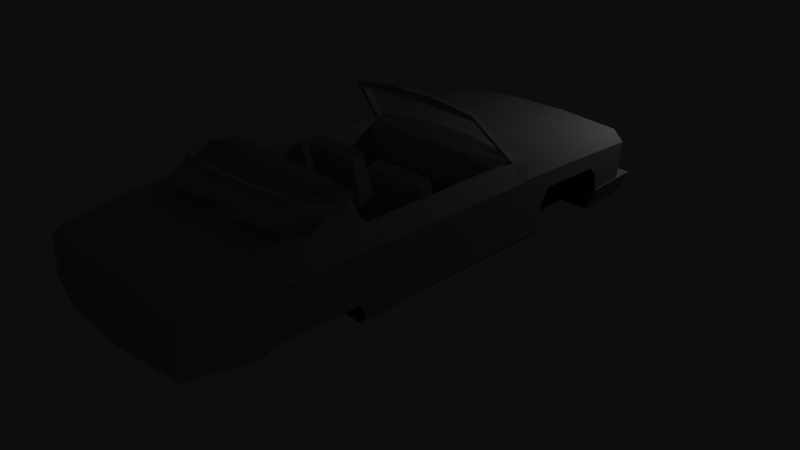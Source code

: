 # Source: veh_cadlike_b248.blend  (saved by Blender 2.49.2; exported with 4.5.12 LTS)
import bpy
from mathutils import Matrix  # noqa: F401  (used for matrix-valued properties, if any)

bpy.ops.wm.read_factory_settings(use_empty=True)
scene = bpy.context.scene
scene.name = 'Scene'

# ---- collections
col_collection_1 = bpy.data.collections.new('Collection 1'); scene.collection.children.link(col_collection_1)
col_collection_2 = bpy.data.collections.new('Collection 2'); scene.collection.children.link(col_collection_2)
col_collection_2.hide_render = True
col_collection_2.hide_viewport = True
col_collection_3 = bpy.data.collections.new('Collection 3'); scene.collection.children.link(col_collection_3)
col_collection_3.hide_render = True
col_collection_3.hide_viewport = True

# ---- materials (node trees are filled in below, after node groups)
mat_veh_cadbase = bpy.data.materials.new('veh_cadbase')
mat_veh_cadbase.alpha_threshold = 0.0
mat_veh_cadbase.diffuse_color = (0.5926, 0.602, 0.5926, 1.0)
mat_veh_cadbase.roughness = 0.5
mat_veh_cadbase.specular_intensity = 0.4737
mat_veh_cadbase.line_color = (0.0, 0.0, 0.0, 1.0)
mat_veh_underside = bpy.data.materials.new('veh_underside')
mat_veh_underside.alpha_threshold = 0.0
mat_veh_underside.diffuse_color = (0.1237, 0.1237, 0.1237, 1.0)
mat_veh_underside.roughness = 0.5
mat_veh_underside.line_color = (0.0, 0.0, 0.0, 1.0)

# ---- node groups
ng_auto_smooth = bpy.data.node_groups.new('Auto Smooth', 'GeometryNodeTree')
_s = ng_auto_smooth.interface.new_socket(name='Geometry', in_out='OUTPUT', socket_type='NodeSocketGeometry')
_s = ng_auto_smooth.interface.new_socket(name='Geometry', in_out='INPUT', socket_type='NodeSocketGeometry')
_s = ng_auto_smooth.interface.new_socket(name='Angle', in_out='INPUT', socket_type='NodeSocketFloat')
_s.subtype = 'ANGLE'
_s.min_value = 0.0
_s.max_value = 3.142
ng_auto_smooth.is_modifier = True
_N = ng_auto_smooth.nodes; _L = ng_auto_smooth.links
n0 = _N.new('NodeGroupOutput'); n0.name = 'Group Output'; n0.location = (480, -100)
n1 = _N.new('NodeGroupInput'); n1.name = 'Group Input'; n1.location = (-420, -300)
n2 = _N.new('NodeGroupInput'); n2.name = 'Group Input.001'; n2.location = (-60, -100)
n3 = _N.new('GeometryNodeSetShadeSmooth'); n3.name = 'Set Shade Smooth'; n3.location = (120, -100)
n3.domain = 'EDGE'
n4 = _N.new('GeometryNodeSetShadeSmooth'); n4.name = 'Set Shade Smooth.001'; n4.location = (300, -100)
n5 = _N.new('GeometryNodeInputMeshEdgeAngle'); n5.name = 'Edge Angle'; n5.location = (-420, -220)
n6 = _N.new('GeometryNodeInputEdgeSmooth'); n6.name = 'Is Edge Smooth'; n6.location = (-60, -160)
n7 = _N.new('GeometryNodeInputShadeSmooth'); n7.name = 'Is Face Smooth'; n7.location = (-240, -340)
n8 = _N.new('FunctionNodeBooleanMath'); n8.name = 'Boolean Math'; n8.location = (-60, -220)
n9 = _N.new('FunctionNodeCompare'); n9.name = 'Compare'; n9.location = (-240, -180)
n9.operation = 'LESS_EQUAL'
_L.new(n5.outputs[0], n9.inputs[0])
_L.new(n4.outputs[0], n0.inputs[0])
_L.new(n1.outputs[1], n9.inputs[1])
_L.new(n9.outputs[0], n8.inputs[0])
_L.new(n7.outputs[0], n8.inputs[1])
_L.new(n2.outputs[0], n3.inputs[0])
_L.new(n6.outputs[0], n3.inputs[1])
_L.new(n3.outputs[0], n4.inputs[0])
_L.new(n8.outputs[0], n3.inputs[2])
n0.is_active_output = True

# ---- material node trees

# ---- world
world_world = bpy.data.worlds.new('World'); scene.world = world_world
world_world.color = (0.05088, 0.05088, 0.05088)
world_world.use_sun_shadow = False
world_world.sun_shadow_jitter_overblur = 0.0
world_world.cycles.sampling_method = 'MANUAL'
world_world.cycles.sample_map_resolution = 256

# ---- cameras
cam_camera = bpy.data.cameras.new('Camera')
cam_camera.clip_end = 100.0
cam_camera.lens = 35.0
cam_camera.ortho_scale = 7.314
cam_camera.dof.focus_distance = 0.0
cam_camera.dof.aperture_fstop = 128.0

# ---- lights
light_lamp = bpy.data.lights.new('Lamp', 'POINT')
light_lamp.transmission_factor = 0.0
light_lamp.cutoff_distance = 30.0
light_lamp.energy = 100.0
light_lamp.shadow_buffer_clip_start = 1.001
light_lamp.shadow_soft_size = 0.1
light_lamp.shadow_maximum_resolution = 0.006
light_lamp.use_absolute_resolution = True
light_lamp.cycles.use_multiple_importance_sampling = False

# ---- meshes
me_cad_hi = bpy.data.meshes.new('cad_HI')
me_cad_hi.from_pydata([(1.063, 2.871, 0.9641), (1.066, 3.061, 0.2047), (1.064, 3.009, 0.8123), (1.064, -2.812, 0.5125), (1.064, -2.868, 0.3026), (1.648, 1.702, 0.7621), (1.647, 3.009, 0.8123), (1.652, 2.871, 0.9641), (1.648, 1.843, 0.9692), (1.48, 1.686, 0.1715), (1.066, 1.686, 0.1715), (1.063, -1.528, 0.1768), (1.46, -2.868, 0.3026), (1.064, 1.843, 0.9692), (1.064, 1.702, 0.7621), (1.505, -1.528, 0.1768), (1.599, -2.812, 0.5125), (1.632, -1.533, 0.3512), (1.64, -1.625, 0.5232), (1.06, -1.533, 0.3512), (1.059, -1.625, 0.5232), (-1.064, 1.843, 0.9692), (-1.063, 2.871, 0.9641), (-1.064, 3.009, 0.8123), (-1.064, -2.812, 0.5125), (-1.066, 1.686, 0.1715), (-1.063, -1.528, 0.1768), (-1.059, -1.625, 0.5232), (-1.648, 1.702, 0.7621), (-1.647, 3.009, 0.8123), (-1.652, 2.871, 0.9641), (-1.648, 1.843, 0.9692), (-1.48, 1.686, 0.1715), (-1.067, 3.061, 0.2047), (-1.064, -2.868, 0.3026), (-1.46, -2.868, 0.3026), (-1.064, 1.702, 0.7621), (-1.505, -1.528, 0.1768), (-1.599, -2.812, 0.5125), (-1.632, -1.533, 0.3512), (-1.64, -1.625, 0.5232), (-1.06, -1.533, 0.3512), (1.065, 3.066, 0.5697), (1.636, 3.066, 0.5697), (1.638, 1.694, 0.3575), (1.065, 1.694, 0.3575), (-1.065, 1.694, 0.3575), (-1.636, 3.066, 0.5697), (-1.638, 1.694, 0.3575), (-1.065, 3.066, 0.5697), (0.6154, 3.757, 0.6022), (1.436, 3.757, 0.6022), (-1.436, 3.757, 0.6022), (-0.6154, 3.757, 0.6022), (-1.186, 3.64, 0.5961), (-1.636, 3.64, 0.5961), (1.636, 3.64, 0.5961), (1.186, 3.64, 0.5961), (1.455, 3.794, 1.179), (-1.455, 3.794, 1.179), (-1.655, 3.671, 1.182), (1.655, 3.671, 1.182), (1.648, 2.026, 1.219), (-1.648, 2.026, 1.219), (1.478, 3.666, 1.348), (1.475, 2.115, 1.376), (-1.478, 3.666, 1.348), (-1.475, 2.115, 1.376), (1.395, -3.82, 0.4349), (1.528, -3.765, 0.6448), (-1.395, -3.82, 0.4349), (-1.528, -3.765, 0.6448), (1.648, 1.358, 1.219), (-1.648, 1.358, 1.219), (1.475, 1.556, 1.376), (-1.475, 1.556, 1.376), (-1.635, 1.259, 0.3544), (-1.492, 1.258, 0.1741), (1.635, 1.259, 0.3544), (1.492, 1.258, 0.1741), (1.599, -2.812, 1.175), (1.64, -2.049, 1.194), (-1.599, -2.812, 1.175), (-1.64, -2.049, 1.194), (1.425, -2.812, 1.334), (1.332, -2.049, 1.449), (-1.425, -2.812, 1.334), (-1.332, -2.049, 1.449), (1.64, -1.484, 1.194), (-1.64, -1.484, 1.194), (1.332, -1.344, 1.449), (-1.332, -1.344, 1.449), (1.528, -3.75, 1.05), (-1.528, -3.75, 1.05), (1.379, -3.75, 1.197), (-1.379, -3.75, 1.197), (1.225, -1.547, 1.691), (-1.225, -1.547, 1.691), (0.6173, 3.794, 1.179), (-0.6173, 3.794, 1.179), (-4.077e-07, 3.881, 0.6022), (-4.077e-07, 3.918, 1.126), (1.64, -1.3, 1.194), (-1.64, -1.3, 1.194), (1.4, -1.21, 1.361), (-1.4, -1.21, 1.361), (0.4902, -2.812, 1.417), (-0.4902, -2.812, 1.417), (0.4744, -3.75, 1.281), (-0.4744, -3.75, 1.281), (1.636, -1.418, 0.5181), (-1.636, -1.418, 0.5181), (1.64, 1.252, 1.194), (-1.64, 1.252, 1.194), (1.4, 1.323, 1.393), (-1.4, 1.323, 1.393), (-1.635, 1.259, 0.5226), (1.635, 1.259, 0.5226), (1.182, -1.371, 1.691), (-1.182, -1.371, 1.691), (-0.444, 1.503, 1.515), (0.444, 1.503, 1.515), (1.332, 1.41, 1.445), (-1.332, 1.41, 1.445), (1.176, 0.8041, 2.05), (-1.176, 0.8041, 2.05), (1.101, 0.8931, 2.097), (-1.101, 0.8931, 2.097), (0.4915, 1.649, 1.446), (-0.4915, 1.649, 1.446), (1.139, 0.7343, 2.141), (-1.139, 0.7343, 2.141), (0.3659, 0.9112, 2.177), (-0.3681, 0.9112, 2.177), (-0.3809, 0.7524, 2.221), (0.3787, 0.7524, 2.221), (1.332, -1.364, 1.689), (-1.332, -1.364, 1.689), (1.307, -1.468, 1.695), (-1.307, -1.468, 1.695), (1.307, -1.44, 1.822), (-1.307, -1.44, 1.822), (1.105, -2.155, 1.782), (-1.105, -2.155, 1.706), (1.105, -2.14, 1.844), (-1.105, -2.14, 1.768), (0.4902, -2.273, 1.507), (-0.4902, -2.273, 1.507), (0.3685, -2.291, 1.801), (-0.3685, -2.291, 1.765), (0.3685, -2.276, 1.862), (-0.3685, -2.276, 1.827), (1.105, -2.387, 1.57), (-1.105, -2.387, 1.564), (0.7133, -2.538, 1.607), (-0.7133, -2.59, 1.604), (0.2095, -2.463, 1.632), (-0.2095, -2.588, 1.632), (1.105, -2.264, 1.407), (-1.105, -2.264, 1.407), (0.7133, -2.414, 1.426), (-0.7133, -2.414, 1.426), (0.2095, -2.464, 1.426), (-0.2095, -2.464, 1.426), (1.312, -1.948, 1.654), (-1.312, -1.948, 1.648), (1.244, -1.948, 1.485), (-1.244, -1.948, 1.479), (1.387, -3.916, 0.6448), (-1.387, -3.916, 0.6448), (-0.465, -3.987, 0.4691), (0.465, -3.987, 0.4691), (-0.4623, -4.083, 0.6234), (0.4623, -4.083, 0.6234), (1.387, -3.771, 0.6448), (-1.387, -3.771, 0.6448), (-0.4623, -3.771, 0.6234), (0.4623, -3.771, 0.6234), (1.458, -3.858, 0.6448), (-1.458, -3.858, 0.6448), (1.454, -3.84, 1.083), (-1.454, -3.84, 1.083), (1.654, 3.967, 0.5991), (1.526, 3.841, 0.2389), (1.654, 3.062, 0.563), (1.526, 3.062, 0.2028), (-1.654, 3.967, 0.5991), (-1.526, 3.841, 0.2389), (-1.654, 3.062, 0.563), (-1.526, 3.062, 0.2028), (0.5512, 3.062, 0.563), (-0.5512, 3.062, 0.563), (-0.5088, 3.062, 0.2028), (0.5088, 3.062, 0.2028), (-0.5512, 4.079, 0.604), (0.5512, 4.079, 0.604), (0.5088, 3.953, 0.2438), (-0.5088, 3.953, 0.2438), (1.238, -1.415, 1.715), (-1.238, -1.415, 1.715), (1.048, -2.102, 1.779), (-1.048, -2.102, 1.707), (0.3492, -2.231, 1.796), (-0.3492, -2.231, 1.762), (1.048, -1.664, 1.647), (-1.048, -1.664, 1.647), (0.3492, -1.809, 1.647), (-0.3492, -1.809, 1.647), (1.324, 1.322, 1.394), (-1.324, 1.322, 1.394), (1.094, 0.815, 2.037), (-1.094, 0.815, 2.037), (-0.001026, 0.7788, 2.099), (-1.324, 1.146, 1.286), (1.324, 1.146, 1.286), (0.444, 1.408, 1.481), (-0.444, 1.408, 1.481), (1.33, -1.219, 1.361), (-1.33, -1.219, 1.361), (0.444, 1.146, 1.387), (-0.444, 1.146, 1.387), (-1.324, 1.13, 0.8372), (1.324, 1.13, 0.8372), (-1.359e-07, 1.13, 0.8287), (-1.324, 1.529, 0.3042), (1.324, 1.529, 0.3042), (-1.324, -0.4417, 0.3042), (1.324, -0.4417, 0.3042), (-1.324, -0.5036, 0.8246), (1.324, -0.5036, 0.8246), (-1.282, -1.265, 0.8007), (1.282, -1.265, 0.8007), (-1.09, -1.475, 1.867), (1.09, -1.475, 1.867), (-0.3578, -1.726, 1.808), (0.3578, -1.726, 1.808), (1.032, -1.625, 1.838), (-1.032, -1.625, 1.838), (1.165, -1.364, 1.698), (-1.165, -1.364, 1.698), (-1.324, -0.5036, 1.371), (1.324, -0.5036, 1.371), (1.199, -1.335, 1.458), (-1.199, -1.335, 1.458), (-1.142, -0.0189, 0.3236), (-1.142, 0.1664, 0.7862), (-1.142, 0.8348, 0.3236), (-1.142, 0.7447, 0.7862), (1.142, -0.0189, 0.3236), (1.142, 0.1664, 0.7862), (1.142, 0.8348, 0.3236), (1.142, 0.7447, 0.7862), (0.1657, 0.8348, 0.3236), (-0.1657, 0.8348, 0.3236), (-0.1657, 0.7447, 0.7862), (0.1657, 0.7447, 0.7862), (-0.1657, -0.0189, 0.3236), (0.1657, -0.0189, 0.3236), (0.1657, 0.1664, 0.7862), (-0.1657, 0.1664, 0.7862), (-1.142, -0.1952, 1.411), (-1.142, -0.009859, 1.479), (1.142, -0.009859, 1.479), (1.142, -0.1952, 1.411), (0.1657, -0.1952, 1.411), (-0.1657, -0.009859, 1.479), (-0.1657, -0.1952, 1.411), (0.1657, -0.009859, 1.479), (1.455, 3.794, 1.179), (-1.455, 3.794, 1.179), (1.478, 3.666, 1.348), (1.475, 2.115, 1.376), (-1.478, 3.666, 1.348), (-1.475, 2.115, 1.376), (1.475, 1.556, 1.376), (-1.475, 1.556, 1.376), (0.6173, 3.794, 1.179), (-0.6173, 3.794, 1.179), (0.4915, 1.649, 1.446), (-0.4915, 1.649, 1.446), (0.4915, 3.663, 1.425), (-0.4915, 3.663, 1.425), (1.39, 3.603, 1.073), (1.386, 2.145, 1.099), (-1.39, 3.603, 1.073), (-1.386, 2.145, 1.099), (1.386, 1.619, 1.099), (-1.386, 1.619, 1.099), (-1.869e-07, 1.706, 1.165), (-1.647, 3.009, 0.8123), (-1.652, 2.871, 0.9641), (-1.648, 1.843, 0.9692), (-1.648, 1.702, 0.7621), (-1.638, 1.694, 0.3575), (-1.48, 1.686, 0.1715), (-1.48, 1.686, 0.1715), (-1.066, 1.686, 0.1715), (-1.067, 3.061, 0.2047), (-1.492, 1.258, 0.1741), (-1.505, -1.528, 0.1768), (-1.505, -1.528, 0.1768), (-1.063, -1.528, 0.1768), (-1.064, -2.868, 0.3026), (-1.46, -2.868, 0.3026), (-1.599, -2.812, 0.5125), (-1.64, -1.625, 0.5232), (-1.632, -1.533, 0.3512), (1.48, 1.686, 0.1715), (1.48, 1.686, 0.1715), (1.492, 1.258, 0.1741), (1.505, -1.528, 0.1768), (1.505, -1.528, 0.1768), (1.063, -1.528, 0.1768), (1.064, -2.868, 0.3026), (1.46, -2.868, 0.3026), (1.599, -2.812, 0.5125), (1.64, -1.625, 0.5232), (1.632, -1.533, 0.3512), (1.638, 1.694, 0.3575), (1.648, 1.702, 0.7621), (1.648, 1.843, 0.9692), (1.652, 2.871, 0.9641), (1.647, 3.009, 0.8123), (1.636, 3.066, 0.5697), (1.065, 3.066, 0.5697), (1.066, 1.686, 0.1715), (1.066, 3.061, 0.2047), (1.455, 3.794, 1.179), (0.6173, 3.794, 1.179), (0.6173, 3.794, 1.179), (-4.077e-07, 3.918, 1.126), (-4.077e-07, 3.918, 1.126), (-0.6173, 3.794, 1.179), (-0.6173, 3.794, 1.179), (-1.455, 3.794, 1.179), (-1.478, 3.666, 1.348), (-1.475, 2.115, 1.376), (-1.475, 1.556, 1.376), (-0.4915, 1.649, 1.446), (0.4915, 1.649, 1.446), (1.475, 1.556, 1.376), (1.475, 2.115, 1.376), (1.478, 3.666, 1.348), (-4.077e-07, 3.881, 0.6022), (1.528, -3.765, 0.6448), (1.528, -3.765, 0.6448), (1.387, -3.916, 0.6448), (0.4623, -4.083, 0.6234), (-0.4623, -4.083, 0.6234), (-1.387, -3.916, 0.6448), (-1.528, -3.765, 0.6448), (-1.528, -3.765, 0.6448), (1.332, -1.344, 1.449), (1.182, -1.371, 1.691), (1.4, -1.21, 1.361), (1.4, 1.323, 1.393), (1.4, 1.323, 1.393), (1.176, 0.8041, 2.05), (1.139, 0.7343, 2.141), (0.3787, 0.7524, 2.221), (-0.3809, 0.7524, 2.221), (-1.139, 0.7343, 2.141), (-1.176, 0.8041, 2.05), (-1.4, 1.323, 1.393), (-1.4, 1.323, 1.393), (-1.4, -1.21, 1.361), (-1.332, -1.344, 1.449), (-1.182, -1.371, 1.691), (-1.324, 1.322, 1.394), (-1.324, 1.322, 1.394), (-0.444, 1.408, 1.481), (0.444, 1.408, 1.481), (1.324, 1.322, 1.394), (1.324, 1.322, 1.394), (1.324, 1.146, 1.286), (1.324, 1.13, 0.8372), (1.324, 1.529, 0.3042), (1.324, 1.529, 0.3042), (-1.324, 1.529, 0.3042), (-1.324, 1.529, 0.3042), (-1.324, 1.13, 0.8372), (-1.324, 1.146, 1.286), (-1.324, 1.322, 1.394), (-1.324, -0.4417, 0.3042), (-1.324, -0.4417, 0.3042), (-1.324, -0.5036, 0.8246), (-1.282, -1.265, 0.8007), (-1.282, -1.265, 0.8007), (-1.199, -1.335, 1.458), (-1.165, -1.364, 1.698), (1.282, -1.265, 0.8007), (1.282, -1.265, 0.8007), (1.199, -1.335, 1.458), (1.165, -1.364, 1.698), (1.324, -0.5036, 0.8246), (1.324, -0.4417, 0.3042), (1.324, -0.4417, 0.3042), (-1.307, -1.468, 1.695), (-1.105, -2.155, 1.706), (-0.3685, -2.291, 1.765), (0.3685, -2.291, 1.801), (1.105, -2.155, 1.782), (1.307, -1.468, 1.695), (1.387, -3.771, 0.6448), (1.387, -3.771, 0.6448), (0.4623, -3.771, 0.6234), (-0.4623, -3.771, 0.6234), (-1.387, -3.771, 0.6448), (-1.387, -3.771, 0.6448), (-1.654, 3.062, 0.563), (-1.654, 3.967, 0.5991), (-1.654, 3.967, 0.5991), (-0.5512, 4.079, 0.604), (0.5512, 4.079, 0.604), (1.654, 3.967, 0.5991), (1.654, 3.967, 0.5991), (1.526, 3.841, 0.2389), (1.526, 3.841, 0.2389), (0.5088, 3.953, 0.2438), (-0.5088, 3.953, 0.2438), (-1.526, 3.841, 0.2389), (-1.526, 3.841, 0.2389), (-1.526, 3.062, 0.2028), (-0.5088, 3.062, 0.2028), (1.526, 3.062, 0.2028), (0.5088, 3.062, 0.2028), (1.654, 3.062, 0.563), (0.5512, 3.062, 0.563), (-0.5512, 3.062, 0.563), (-1.238, -1.415, 1.715), (-1.048, -2.102, 1.707), (-0.3492, -2.231, 1.762), (0.3492, -2.231, 1.796), (1.048, -2.102, 1.779), (1.238, -1.415, 1.715), (-1.048, -1.664, 1.647), (-1.048, -1.664, 1.647), (-1.165, -1.364, 1.698), (-1.165, -1.364, 1.698), (-1.09, -1.475, 1.867), (-1.032, -1.625, 1.838), (-0.3492, -1.809, 1.647), (0.3492, -1.809, 1.647), (1.048, -1.664, 1.647), (1.048, -1.664, 1.647), (1.032, -1.625, 1.838), (1.09, -1.475, 1.867), (1.165, -1.364, 1.698), (1.165, -1.364, 1.698), (1.324, 1.322, 1.394), (1.455, 3.794, 1.179), (0.6173, 3.794, 1.179), (-0.6173, 3.794, 1.179), (-1.455, 3.794, 1.179), (-1.478, 3.666, 1.348), (-1.475, 2.115, 1.376), (-1.475, 1.556, 1.376), (-0.4915, 1.649, 1.446), (0.4915, 1.649, 1.446), (1.475, 1.556, 1.376), (1.475, 2.115, 1.376), (1.478, 3.666, 1.348)], [], [(43, 2, 42), (5, 13, 320), (322, 0, 2), (307, 45, 44), (12, 3, 16), (310, 19, 11), (317, 20, 19), (20, 3, 19), (27, 41, 24), (301, 24, 41), (14, 0, 13), (45, 326, 42), (36, 22, 23), (46, 23, 49), (0, 320, 13), (47, 23, 29), (31, 22, 21), (21, 28, 31), (29, 22, 30), (46, 32, 48), (24, 35, 304), (300, 41, 39), (39, 27, 40), (11, 3, 313), (16, 20, 316), (304, 27, 24), (2, 45, 42), (44, 14, 5), (36, 48, 28), (46, 33, 25), (76, 295, 298), (78, 308, 318), (54, 52, 53), (57, 51, 56), (47, 54, 49), (323, 57, 56), (51, 61, 56), (52, 60, 59), (290, 63, 60), (7, 62, 8), (60, 67, 66), (61, 65, 62), (60, 66, 59), (61, 58, 64), (323, 56, 6), (6, 61, 7), (61, 6, 56), (47, 289, 55), (290, 60, 289), (55, 289, 60), (303, 71, 38), (314, 69, 68), (62, 340, 72), (63, 75, 67), (76, 299, 306), (311, 78, 17), (38, 83, 305), (315, 81, 80), (83, 86, 87), (81, 84, 80), (85, 88, 90), (87, 89, 83), (81, 18, 88), (83, 89, 305), (80, 94, 92), (82, 95, 86), (315, 92, 69), (93, 38, 71), (91, 87, 97), (85, 90, 96), (333, 52, 59), (329, 51, 50), (331, 50, 100), (330, 53, 333), (101, 99, 98), (88, 104, 90), (89, 365, 103), (107, 95, 109), (106, 94, 84), (107, 108, 106), (312, 34, 26), (10, 297, 1), (89, 103, 111), (102, 88, 110), (89, 111, 305), (88, 18, 110), (104, 112, 114), (365, 113, 103), (114, 72, 340), (73, 364, 75), (78, 110, 17), (76, 111, 116), (17, 110, 18), (306, 305, 111), (117, 102, 110), (103, 116, 111), (112, 117, 72), (113, 73, 116), (114, 112, 72), (73, 113, 364), (293, 116, 292), (117, 318, 319), (62, 72, 8), (63, 291, 73), (319, 72, 117), (292, 73, 291), (96, 90, 118), (91, 97, 119), (123, 338, 75), (122, 128, 121), (114, 340, 122), (364, 123, 75), (123, 125, 127), (122, 124, 114), (121, 338, 120), (127, 125, 131), (124, 126, 130), (127, 134, 133), (126, 135, 130), (132, 134, 135), (138, 136, 140), (137, 397, 141), (397, 145, 141), (138, 144, 142), (106, 147, 107), (86, 147, 87), (146, 84, 85), (145, 399, 151), (150, 142, 144), (151, 148, 150), (401, 154, 152), (143, 155, 149), (149, 156, 400), (149, 155, 157), (154, 400, 156), (154, 162, 160), (153, 161, 155), (155, 163, 157), (152, 160, 158), (156, 163, 162), (153, 143, 165), (143, 139, 165), (401, 152, 164), (402, 401, 164), (159, 165, 167), (164, 158, 166), (164, 166, 402), (165, 139, 167), (97, 87, 147), (85, 96, 146), (71, 70, 169), (69, 168, 68), (171, 168, 173), (169, 170, 172), (170, 173, 172), (347, 176, 348), (349, 176, 175), (346, 177, 347), (109, 405, 108), (95, 406, 109), (94, 405, 174), (407, 181, 179), (92, 178, 344), (404, 180, 94), (93, 179, 181), (93, 181, 95), (94, 180, 92), (346, 345, 403), (349, 175, 350), (186, 191, 194), (416, 425, 418), (428, 189, 192), (417, 426, 185), (195, 183, 196), (409, 421, 189), (187, 412, 197), (412, 196, 197), (185, 427, 193), (420, 423, 422), (418, 423, 419), (415, 190, 184), (194, 190, 413), (151, 202, 203), (140, 433, 144), (151, 201, 145), (150, 433, 202), (141, 201, 199), (431, 442, 207), (200, 442, 432), (430, 207, 205), (430, 205, 429), (200, 198, 443), (359, 360, 212), (357, 208, 356), (361, 362, 211), (360, 211, 212), (357, 358, 210), (362, 369, 211), (359, 210, 358), (132, 212, 133), (133, 211, 127), (210, 132, 126), (208, 126, 122), (127, 369, 123), (382, 220, 216), (15, 312, 79), (9, 79, 10), (294, 296, 77), (37, 77, 26), (77, 296, 26), (79, 312, 10), (296, 312, 26), (120, 215, 121), (215, 122, 121), (123, 370, 120), (373, 219, 214), (216, 219, 371), (219, 220, 223), (219, 222, 214), (220, 380, 223), (223, 380, 224), (222, 223, 225), (224, 225, 223), (377, 384, 227), (383, 229, 396), (385, 391, 229), (438, 233, 238), (440, 235, 236), (439, 236, 233), (234, 435, 441), (206, 234, 441), (204, 235, 206), (376, 395, 375), (379, 221, 226), (226, 221, 228), (395, 394, 375), (243, 238, 242), (352, 354, 217), (105, 366, 218), (232, 436, 237), (446, 444, 447), (141, 199, 137), (140, 136, 434), (240, 115, 105), (355, 241, 354), (355, 372, 241), (115, 240, 209), (218, 240, 105), (217, 354, 241), (213, 209, 240), (372, 374, 241), (374, 394, 241), (213, 228, 221), (394, 217, 241), (228, 218, 230), (392, 353, 352), (443, 198, 448), (205, 239, 429), (218, 366, 230), (217, 390, 352), (387, 242, 231), (367, 388, 366), (392, 352, 390), (230, 366, 388), (4, 170, 34), (34, 70, 303), (314, 68, 4), (171, 4, 68), (70, 34, 170), (245, 246, 244), (255, 250, 252), (250, 249, 248), (245, 260, 261), (247, 259, 254), (255, 249, 251), (254, 258, 255), (259, 266, 256), (258, 256, 257), (247, 253, 246), (254, 252, 253), (265, 260, 266), (262, 264, 263), (248, 264, 257), (258, 264, 267), (245, 265, 259), (249, 263, 248), (258, 262, 249), (256, 260, 244), (278, 281, 279), (274, 271, 278), (275, 279, 273), (273, 281, 272), (280, 271, 270), (281, 276, 277), (270, 276, 280), (272, 277, 269), (461, 460, 268), (454, 453, 455), (459, 455, 460), (457, 459, 458), (451, 268, 460), (453, 452, 455), (452, 460, 455), (336, 284, 335), (336, 287, 285), (129, 339, 288), (341, 282, 283), (339, 286, 288), (129, 287, 337), (341, 286, 74), (282, 285, 283), (286, 283, 288), (287, 288, 285), (285, 288, 283), (342, 327, 282), (335, 284, 334), (332, 282, 328), (328, 282, 327), (332, 334, 284), (43, 322, 2), (5, 14, 13), (321, 0, 322), (307, 325, 45), (12, 313, 3), (310, 317, 19), (317, 316, 20), (301, 302, 24), (2, 0, 14), (45, 325, 326), (36, 21, 22), (46, 36, 23), (0, 321, 320), (47, 49, 23), (31, 30, 22), (21, 36, 28), (29, 23, 22), (46, 25, 32), (24, 302, 35), (300, 301, 41), (39, 41, 27), (11, 19, 3), (16, 3, 20), (304, 40, 27), (2, 14, 45), (44, 45, 14), (36, 46, 48), (46, 49, 33), (76, 293, 295), (78, 309, 308), (54, 55, 52), (57, 50, 51), (47, 55, 54), (323, 324, 57), (51, 58, 61), (52, 55, 60), (290, 291, 63), (7, 61, 62), (60, 63, 67), (61, 64, 65), (303, 70, 71), (314, 315, 69), (62, 65, 340), (63, 73, 75), (76, 298, 299), (311, 309, 78), (38, 82, 83), (315, 18, 81), (83, 82, 86), (81, 85, 84), (85, 81, 88), (87, 91, 89), (80, 84, 94), (82, 93, 95), (315, 80, 92), (93, 82, 38), (333, 53, 52), (329, 58, 51), (331, 329, 50), (330, 343, 53), (88, 102, 104), (89, 91, 365), (107, 86, 95), (106, 108, 94), (107, 109, 108), (312, 4, 34), (10, 296, 297), (104, 102, 112), (365, 364, 113), (78, 117, 110), (76, 306, 111), (117, 112, 102), (103, 113, 116), (293, 76, 116), (117, 78, 318), (319, 8, 72), (292, 116, 73), (123, 120, 338), (122, 340, 128), (123, 364, 125), (122, 126, 124), (121, 128, 338), (127, 131, 134), (126, 132, 135), (132, 133, 134), (397, 398, 145), (138, 140, 144), (106, 146, 147), (86, 107, 147), (146, 106, 84), (145, 398, 399), (150, 148, 142), (151, 399, 148), (401, 400, 154), (143, 153, 155), (149, 157, 156), (154, 156, 162), (153, 159, 161), (155, 161, 163), (152, 154, 160), (156, 157, 163), (159, 153, 165), (164, 152, 158), (171, 68, 168), (169, 70, 170), (170, 171, 173), (347, 177, 176), (349, 348, 176), (346, 403, 177), (109, 406, 405), (95, 408, 406), (94, 108, 405), (407, 95, 181), (92, 180, 178), (404, 178, 180), (93, 351, 179), (186, 188, 191), (416, 424, 425), (428, 409, 189), (417, 414, 426), (195, 182, 183), (409, 411, 421), (187, 410, 412), (412, 195, 196), (185, 426, 427), (420, 419, 423), (418, 425, 423), (415, 413, 190), (194, 191, 190), (151, 150, 202), (140, 434, 433), (151, 203, 201), (150, 144, 433), (141, 145, 201), (431, 432, 442), (200, 443, 442), (430, 431, 207), (357, 210, 208), (360, 361, 211), (362, 363, 369), (359, 212, 210), (133, 212, 211), (210, 212, 132), (208, 210, 126), (127, 211, 369), (382, 381, 220), (296, 10, 312), (120, 370, 215), (215, 449, 122), (123, 368, 370), (373, 371, 219), (216, 220, 219), (219, 223, 222), (220, 381, 380), (377, 378, 384), (383, 385, 229), (385, 386, 391), (438, 439, 233), (440, 234, 235), (439, 440, 236), (234, 440, 435), (206, 235, 234), (204, 236, 235), (243, 438, 238), (232, 437, 436), (446, 445, 444), (374, 375, 394), (213, 240, 228), (394, 390, 217), (228, 240, 218), (392, 393, 353), (387, 243, 242), (367, 389, 388), (4, 171, 170), (245, 247, 246), (255, 251, 250), (250, 251, 249), (245, 244, 260), (247, 245, 259), (255, 258, 249), (254, 259, 258), (259, 265, 266), (258, 259, 256), (247, 254, 253), (254, 255, 252), (265, 261, 260), (262, 267, 264), (248, 263, 264), (258, 257, 264), (245, 261, 265), (249, 262, 263), (258, 267, 262), (256, 266, 260), (278, 280, 281), (273, 279, 281), (280, 278, 271), (281, 280, 276), (270, 450, 276), (272, 281, 277), (459, 456, 455), (457, 456, 459), (452, 451, 460), (336, 285, 284), (336, 337, 287), (341, 342, 282), (339, 74, 286), (129, 288, 287), (341, 283, 286), (282, 284, 285), (332, 284, 282)])
me_cad_hi.polygons.foreach_set('use_smooth', [True] * 529)
me_cad_hi.polygons.foreach_set('material_index', [1, 1, 1, 1, 1, 1, 1, 1, 1, 1, 1, 1, 1, 1, 1, 1, 1, 1, 1, 1, 1, 1, 1, 1, 1, 1, 1, 1, 1, 1, 0, 0, 0, 0, 0, 0, 0, 0, 0, 0, 0, 0, 0, 0, 0, 0, 0, 0, 0, 0, 0, 0, 0, 0, 0, 0, 0, 0, 0, 0, 0, 0, 0, 0, 0, 0, 0, 0, 0, 0, 0, 0, 0, 0, 0, 0, 0, 0, 0, 0, 1, 1, 0, 0, 0, 0, 0, 0, 0, 0, 0, 0, 0, 0, 0, 0, 0, 0, 0, 0, 0, 0, 0, 0, 0, 0, 0, 0, 0, 0, 0, 0, 0, 0, 0, 0, 0, 0, 0, 0, 0, 0, 0, 0, 0, 0, 0, 0, 0, 0, 0, 0, 0, 0, 0, 0, 0, 0, 0, 0, 0, 0, 0, 0, 0, 0, 0, 0, 0, 0, 0, 0, 0, 0, 0, 0, 0, 0, 0, 0, 0, 0, 0, 0, 0, 0, 0, 0, 0, 0, 1, 1, 0, 0, 0, 0, 0, 1, 1, 1, 0, 0, 0, 0, 0, 0, 0, 0, 0, 0, 0, 0, 0, 0, 0, 0, 0, 0, 0, 0, 0, 0, 0, 0, 0, 1, 1, 1, 1, 1, 1, 1, 0, 0, 0, 0, 0, 0, 0, 0, 0, 0, 0, 0, 0, 0, 0, 0, 0, 0, 0, 0, 0, 0, 0, 0, 0, 0, 0, 0, 0, 0, 0, 0, 0, 0, 0, 0, 0, 0, 0, 0, 0, 0, 0, 0, 0, 0, 0, 0, 0, 0, 0, 0, 1, 1, 1, 1, 1, 0, 0, 0, 0, 0, 0, 0, 0, 0, 0, 0, 0, 0, 0, 0, 0, 0, 0, 0, 0, 0, 0, 0, 0, 0, 0, 0, 0, 0, 0, 0, 0, 0, 0, 1, 1, 1, 1, 1, 1, 1, 1, 1, 1, 1, 1, 1, 1, 1, 1, 1, 1, 1, 1, 1, 1, 1, 1, 1, 1, 1, 1, 1, 1, 1, 1, 1, 1, 1, 1, 1, 1, 1, 1, 1, 1, 1, 1, 0, 0, 0, 0, 0, 0, 0, 0, 0, 0, 0, 0, 0, 0, 0, 0, 0, 0, 0, 0, 0, 0, 0, 0, 0, 0, 0, 0, 0, 0, 0, 0, 0, 0, 0, 0, 0, 1, 1, 0, 0, 0, 0, 0, 0, 0, 0, 0, 0, 0, 0, 0, 0, 0, 0, 0, 0, 0, 0, 0, 0, 0, 0, 0, 0, 0, 0, 0, 0, 0, 0, 0, 0, 0, 0, 0, 0, 0, 0, 0, 0, 0, 0, 0, 0, 0, 0, 0, 0, 1, 1, 0, 0, 0, 0, 0, 1, 1, 1, 0, 0, 0, 0, 0, 0, 0, 0, 0, 0, 0, 0, 0, 0, 0, 0, 0, 0, 0, 1, 0, 0, 0, 0, 0, 0, 0, 0, 0, 0, 0, 0, 0, 0, 0, 0, 0, 0, 0, 0, 0, 0, 0, 0, 0, 0, 1, 0, 0, 0, 0, 0, 0, 0, 0, 0, 0, 0, 0, 0, 0, 0, 0, 0, 0, 0, 0, 0, 0, 0, 0, 0, 0, 0, 0, 1, 1, 1, 1, 1, 1, 1, 1])
_k = set([(1, 10), (4, 312), (4, 314), (5, 44), (5, 320), (6, 7), (6, 323), (7, 8), (8, 319), (9, 10), (9, 79), (11, 310), (11, 313), (12, 16), (12, 313), (15, 79), (15, 312), (16, 316), (17, 18), (17, 311), (18, 315), (25, 32), (25, 33), (26, 34), (26, 37), (28, 31), (28, 48), (29, 30), (29, 47), (30, 31), (32, 48), (34, 303), (35, 302), (35, 304), (37, 77), (38, 303), (38, 305), (39, 40), (39, 300), (40, 304), (42, 43), (43, 322), (44, 307), (47, 289), (58, 64), (58, 329), (59, 66), (59, 333), (64, 65), (65, 340), (66, 67), (67, 75), (69, 92), (69, 168), (71, 93), (71, 169), (74, 339), (74, 341), (75, 338), (77, 294), (90, 104), (90, 118), (91, 119), (91, 365), (92, 344), (93, 351), (94, 174), (94, 404), (95, 407), (95, 408), (98, 99), (98, 101), (99, 101), (100, 331), (104, 114), (105, 115), (105, 366), (114, 124), (115, 209), (122, 208), (122, 449), (123, 368), (123, 369), (124, 130), (125, 131), (125, 364), (128, 338), (128, 340), (129, 337), (129, 339), (130, 135), (131, 134), (134, 135), (136, 138), (136, 434), (137, 199), (137, 397), (138, 142), (139, 143), (142, 148), (143, 149), (148, 399), (149, 400), (168, 173), (169, 172), (172, 173), (174, 405), (175, 176), (176, 177), (177, 403), (182, 183), (182, 195), (183, 196), (184, 190), (184, 415), (185, 193), (185, 417), (186, 188), (186, 194), (187, 197), (187, 410), (188, 191), (189, 192), (189, 421), (194, 413), (195, 412), (196, 197), (198, 200), (199, 201), (200, 432), (201, 203), (202, 203), (202, 433), (204, 206), (204, 236), (205, 207), (205, 239), (206, 441), (207, 442), (208, 356), (209, 213), (213, 221), (214, 222), (214, 373), (215, 370), (215, 449), (216, 371), (216, 382), (221, 379), (222, 225), (224, 225), (224, 380), (226, 228), (226, 379), (227, 377), (227, 384), (228, 230), (229, 391), (229, 396), (230, 388), (231, 242), (231, 387), (232, 237), (232, 437), (233, 236), (233, 238), (237, 436), (238, 242), (243, 387), (243, 438), (268, 451), (268, 461), (269, 272), (269, 277), (270, 271), (270, 450), (271, 274), (272, 273), (273, 275), (274, 278), (275, 279), (276, 277), (276, 450), (278, 279), (289, 290), (290, 291), (291, 292), (292, 293), (293, 295), (294, 296), (295, 298), (296, 297), (298, 299), (299, 306), (300, 301), (301, 302), (305, 306), (307, 325), (308, 309), (308, 318), (309, 311), (310, 317), (314, 315), (316, 317), (318, 319), (320, 321), (321, 322), (323, 324), (325, 326), (327, 328), (327, 342), (328, 332), (329, 331), (330, 333), (330, 343), (332, 334), (334, 335), (335, 336), (336, 337), (341, 342), (345, 346), (346, 347), (347, 348), (348, 349), (349, 350), (352, 353), (352, 354), (354, 355), (355, 372), (356, 357), (357, 358), (358, 359), (359, 360), (360, 361), (361, 362), (362, 363), (363, 369), (364, 365), (366, 367), (368, 370), (371, 373), (372, 374), (374, 375), (375, 376), (376, 395), (377, 378), (378, 384), (380, 381), (381, 382), (383, 385), (383, 396), (385, 386), (386, 391), (388, 389), (390, 392), (390, 394), (392, 393), (394, 395), (397, 398), (398, 399), (400, 401), (401, 402), (405, 406), (406, 408), (409, 411), (409, 428), (410, 412), (411, 421), (413, 415), (414, 417), (414, 426), (416, 418), (416, 424), (418, 419), (419, 420), (420, 422), (422, 423), (423, 425), (424, 425), (426, 427), (429, 430), (430, 431), (431, 432), (433, 434), (435, 440), (435, 441), (436, 437), (438, 439), (439, 440), (442, 443), (443, 448), (444, 445), (444, 447), (445, 446), (446, 447), (451, 452), (452, 453), (453, 454), (454, 455), (455, 456), (456, 457), (457, 458), (458, 459), (459, 460), (460, 461)])
me_cad_hi.attributes.new('sharp_edge', 'BOOLEAN', 'EDGE').data.foreach_set('value', [ (min(e.vertices), max(e.vertices)) in _k for e in me_cad_hi.edges])
me_cad_hi.materials.append(mat_veh_cadbase)
me_cad_hi.materials.append(mat_veh_underside)
me_cad_hi.use_remesh_preserve_volume = False
me_cad_hi.use_remesh_preserve_attributes = False
me_cad_hi.use_mirror_vertex_groups = False
me_cad_hi.update()
me_collision = bpy.data.meshes.new('Collision')
me_collision.from_pydata([(-1.596, -3.89, 0.4569), (-1.596, -3.726, 1.3), (-1.596, 3.904, 0.1881), (-1.596, 3.726, 1.377), (1.596, -3.89, 0.4569), (1.596, -3.726, 1.3), (1.596, 3.904, 0.1881), (1.596, 3.726, 1.377), (-1.596, -1.518, 0.1723), (-1.221, -1.505, 1.598), (1.596, -1.518, 0.1723), (1.221, -1.505, 1.598)], [], [(11, 5, 7), (9, 5, 11), (3, 11, 7), (9, 3, 1), (8, 0, 1), (10, 6, 7), (10, 7, 5), (10, 5, 4), (1, 3, 2), (1, 2, 8), (9, 1, 5), (3, 9, 11), (3, 6, 2), (0, 5, 1), (8, 6, 10), (8, 2, 6), (3, 7, 6), (0, 4, 5), (0, 10, 4), (0, 8, 10)])
me_collision.polygons.foreach_set('use_smooth', [True] * 20)
me_collision.use_remesh_preserve_volume = False
me_collision.use_remesh_preserve_attributes = False
me_collision.use_mirror_vertex_groups = False
me_collision.update()
me_collision_001 = bpy.data.meshes.new('Collision.001')
me_collision_001.from_pydata([(-1.596, -3.89, 0.4569), (-1.596, -3.726, 1.3), (-1.596, 3.904, 0.1881), (-1.596, 3.726, 1.377), (1.596, -3.89, 0.4569), (1.596, -3.726, 1.3), (1.596, 3.904, 0.1881), (1.596, 3.726, 1.377), (-1.596, -1.518, 0.1723), (-1.221, -1.505, 1.598), (1.596, -1.518, 0.1723), (1.221, -1.505, 1.598)], [], [(11, 5, 7), (9, 5, 11), (3, 11, 7), (9, 3, 1), (8, 0, 1), (10, 6, 7), (10, 7, 5), (10, 5, 4), (1, 3, 2), (1, 2, 8), (9, 1, 5), (3, 9, 11), (3, 6, 2), (0, 5, 1), (8, 6, 10), (8, 2, 6), (3, 7, 6), (0, 4, 5), (0, 10, 4), (0, 8, 10)])
me_collision_001.polygons.foreach_set('use_smooth', [True] * 20)
me_collision_001.use_remesh_preserve_volume = False
me_collision_001.use_remesh_preserve_attributes = False
me_collision_001.use_mirror_vertex_groups = False
me_collision_001.update()
me_loscol = bpy.data.meshes.new('LOSCol')
me_loscol.from_pydata([(-1.372, 1.283, 1.43), (-1.123, 0.773, 2.188), (0.0, 1.603, 1.43), (1.372, 1.283, 1.43), (1.123, 0.773, 2.188)], [], [(0, 1, 2), (2, 4, 3), (0, 4, 1), (3, 0, 2), (0, 3, 4), (1, 4, 2)])
me_loscol.polygons.foreach_set('use_smooth', [True] * 6)
me_loscol.use_remesh_preserve_volume = False
me_loscol.use_remesh_preserve_attributes = False
me_loscol.use_mirror_vertex_groups = False
me_loscol.update()
arm_vehiclerig = bpy.data.armatures.new('VehicleRig')  # bones are not reproduced

# ---- objects
ob_lamp = bpy.data.objects.new('Lamp', light_lamp)
ob_camera = bpy.data.objects.new('Camera', cam_camera)
ob_armature = bpy.data.objects.new('Armature', arm_vehiclerig)
ob_cad_hi = bpy.data.objects.new('cad_HI', me_cad_hi)
ob_collision = bpy.data.objects.new('Collision', me_collision)
ob_loscol2 = bpy.data.objects.new('LOSCol2', me_collision_001)
ob_loscol1 = bpy.data.objects.new('LOSCol1', me_loscol)

# ---- transforms, parenting, visibility, modifiers, constraints
ob_lamp.location = (2.514, 4.166, 3.611)
ob_lamp.rotation_euler = (0.6503, 0.05522, 1.866)
ob_lamp.lock_rotations_4d = False
ob_lamp.empty_display_type = 'ARROWS'
ob_lamp.color = (0.0, 0.0, 0.0, 0.0)
ob_lamp.lineart.crease_threshold = 0.0
ob_camera.location = (7.481, -6.508, 5.344)
ob_camera.rotation_euler = (1.109, 0.0, 0.8149)
ob_camera.lock_rotations_4d = False
ob_camera.empty_display_type = 'ARROWS'
ob_camera.color = (0.0, 0.0, 0.0, 0.0)
ob_camera.display_type = 'WIRE'
ob_camera.lineart.crease_threshold = 0.0
ob_armature.location = (0.0, 0.0, 0.0)
ob_armature.show_in_front = True
ob_armature.lineart.crease_threshold = 0.0
ob_cad_hi.parent = ob_armature
ob_cad_hi.location = (0.0, 0.0, 0.0)
ob_cad_hi.lock_rotations_4d = False
ob_cad_hi.empty_display_type = 'ARROWS'
ob_cad_hi.lineart.crease_threshold = 0.0
_vg = ob_cad_hi.vertex_groups.new(name='Start')
_vg.add([0, 1, 2, 3, 4, 5, 6, 7, 8, 9, 10, 11, 12, 13, 14, 15, 16, 17, 18, 19, 20, 21, 22, 23, 24, 25, 26, 27, 28, 29, 30, 31, 32, 33, 34, 35, 36, 37, 38, 39, 40, 41, 42, 43, 44, 45, 46, 47, 48, 49, 50, 51, 52, 53, 54, 55, 56, 57, 58, 59, 60, 61, 62, 63, 64, 65, 66, 67, 68, 69, 70, 71, 72, 73, 74, 75, 76, 77, 78, 79, 80, 81, 82, 83, 84, 85, 86, 87, 88, 89, 90, 91, 92, 93, 94, 95, 96, 97, 98, 99, 100, 101, 102, 103, 104, 105, 106, 107, 108, 109, 110, 111, 112, 113, 114, 115, 116, 117, 118, 119, 120, 121, 122, 123, 124, 125, 126, 127, 128, 129, 130, 131, 132, 133, 134, 135, 136, 137, 138, 139, 140, 141, 142, 143, 144, 145, 146, 147, 148, 149, 150, 151, 152, 153, 154, 155, 156, 157, 158, 159, 160, 161, 162, 163, 164, 165, 166, 167, 168, 169, 170, 171, 172, 173, 174, 175, 176, 177, 178, 179, 180, 181, 182, 183, 184, 185, 186, 187, 188, 189, 190, 191, 192, 193, 194, 195, 196, 197, 198, 199, 200, 201, 202, 203, 204, 205, 206, 207, 208, 209, 210, 211, 212, 213, 214, 215, 216, 217, 218, 219, 220, 221, 222, 223, 224, 225, 226, 227, 228, 229, 230, 231, 232, 233, 234, 235, 236, 237, 238, 239, 240, 241, 242, 243, 244, 245, 246, 247, 248, 249, 250, 251, 252, 253, 254, 255, 256, 257, 258, 259, 260, 261, 262, 263, 264, 265, 266, 267, 282, 283, 284, 285, 286, 287, 288, 289, 290, 291, 292, 293, 294, 295, 296, 297, 298, 299, 300, 301, 302, 303, 304, 305, 306, 307, 308, 309, 310, 311, 312, 313, 314, 315, 316, 317, 318, 319, 320, 321, 322, 323, 324, 325, 326, 327, 328, 329, 330, 331, 332, 333, 334, 335, 336, 337, 338, 339, 340, 341, 342, 343, 344, 345, 346, 347, 348, 349, 350, 351, 352, 353, 354, 355, 356, 357, 358, 359, 360, 361, 362, 363, 364, 365, 366, 367, 368, 369, 370, 371, 372, 373, 374, 375, 376, 377, 378, 379, 380, 381, 382, 383, 384, 385, 386, 387, 388, 389, 390, 391, 392, 393, 394, 395, 396, 397, 398, 399, 400, 401, 402, 403, 404, 405, 406, 407, 408, 409, 410, 411, 412, 413, 414, 415, 416, 417, 418, 419, 420, 421, 422, 423, 424, 425, 426, 427, 428, 429, 430, 431, 432, 433, 434, 435, 436, 437, 438, 439, 440, 441, 442, 443, 444, 445, 446, 447, 448, 449], 1.0, 'REPLACE')
_vg = ob_cad_hi.vertex_groups.new(name='hood')
_vg.add([268, 269, 270, 271, 272, 273, 274, 275, 276, 277, 278, 279, 280, 281, 450, 451, 452, 453, 454, 455, 456, 457, 458, 459, 460, 461], 1.0, 'REPLACE')
_vg = ob_cad_hi.vertex_groups.new(name='damage')
for _i, _w in zip([53, 80, 82, 84, 86, 93, 95, 98, 133, 134, 181, 186, 191, 194, 204, 212, 233, 241, 244, 256, 263, 268, 270, 277, 281, 328, 329, 360, 410, 411, 412, 428, 443, 444, 446, 450, 452, 461], [1.0, 0.9287, 1.0, 0.6162, 0.3989, 0.8257, 0.9702, 1.0, 0.9132, 0.829, 0.1953, 0.7216, 0.02544, 1.0, 0.9964, 0.4177, 0.003005, 0.2415, 0.1433, 0.005044, 0.009042, 0.5334, 0.4994, 0.124, 0.124, 1.0, 1.0, 0.829, 0.7216, 0.7216, 1.0, 0.02544, 0.9964, 0.9964, 0.003005, 0.5334, 0.124, 0.4994]): _vg.add([_i], _w, 'REPLACE')
_m = ob_cad_hi.modifiers.new('Armature', 'ARMATURE')
_m.object = ob_armature
_m = ob_cad_hi.modifiers.new('Auto Smooth', 'NODES')
_m.node_group = ng_auto_smooth
_gi = [s.identifier for s in ng_auto_smooth.interface.items_tree if s.item_type == 'SOCKET' and s.in_out == 'INPUT']
_m[_gi[1]] = 0.05236  # Angle
ob_collision.location = (0.0, 0.0, 0.0)
ob_collision.lineart.crease_threshold = 0.0
ob_loscol2.location = (0.0, 0.0, 0.0)
ob_loscol2.lineart.crease_threshold = 0.0
ob_loscol1.location = (0.0, 0.0, 0.0)
ob_loscol1.lineart.crease_threshold = 0.0

# ---- collection membership
col_collection_1.objects.link(ob_lamp)
col_collection_1.objects.link(ob_camera)
col_collection_1.objects.link(ob_armature)
col_collection_1.objects.link(ob_cad_hi)
col_collection_2.objects.link(ob_collision)
col_collection_3.objects.link(ob_loscol2)
col_collection_3.objects.link(ob_loscol1)

# ---- scene / render settings (as saved in the file)
scene.camera = ob_camera
scene.frame_start = 1; scene.frame_end = 12; scene.frame_set(1)
scene.render.engine = 'BLENDER_EEVEE_NEXT'
scene.render.image_settings.color_mode = 'RGB'
scene.render.image_settings.compression = 90
scene.render.resolution_percentage = 50
scene.render.dither_intensity = 0.0
scene.cycles.use_denoising = False
scene.cycles.samples = 10
scene.cycles.sampling_pattern = 'TABULATED_SOBOL'
scene.cycles.light_sampling_threshold = 0.0
scene.cycles.use_adaptive_sampling = False
scene.cycles.use_light_tree = False
scene.cycles.blur_glossy = 0.0
scene.cycles.volume_bounces = 1
scene.cycles.pixel_filter_type = 'GAUSSIAN'
scene.cycles.sample_clamp_indirect = 0.0
scene.view_settings.view_transform = 'Raw'
bpy.context.view_layer.update()

